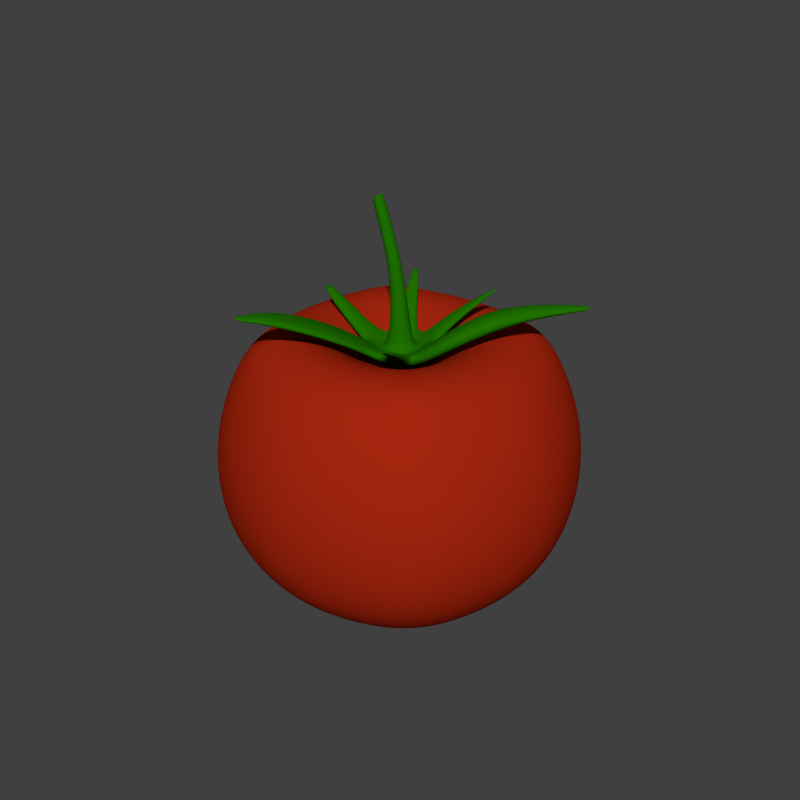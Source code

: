 # Source: Tomato.blend  (saved by Blender 2.91.10; exported with 4.5.12 LTS)
import bpy
from mathutils import Matrix  # noqa: F401  (used for matrix-valued properties, if any)

bpy.ops.wm.read_factory_settings(use_empty=True)
scene = bpy.context.scene
scene.name = 'Scene'

# ---- collections
col_collection_1 = bpy.data.collections.new('Collection 1'); scene.collection.children.link(col_collection_1)

# ---- materials (node trees are filled in below, after node groups)
mat_material = bpy.data.materials.new('Material')
mat_material.alpha_threshold = 0.0
mat_material.use_transparent_shadow = False
mat_material.diffuse_color = (0.3757, 0.01906, 0.004705, 1.0)
mat_material.roughness = 0.5
mat_material.specular_intensity = 1.0
mat_material.line_color = (0.0, 0.0, 0.0, 1.0)
mat_material_001 = bpy.data.materials.new('Material.001')
mat_material_001.alpha_threshold = 0.0
mat_material_001.use_transparent_shadow = False
mat_material_001.diffuse_color = (0.01423, 0.1679, 0.0, 1.0)
mat_material_001.roughness = 0.5
mat_material_001.specular_intensity = 0.04808
mat_material_001.line_color = (0.0, 0.0, 0.0, 1.0)

# ---- material node trees

# ---- world
world_world = bpy.data.worlds.new('World'); scene.world = world_world
world_world.color = (0.05088, 0.05088, 0.05088)
world_world.use_sun_shadow = False
world_world.sun_shadow_jitter_overblur = 0.0
world_world.cycles.sampling_method = 'MANUAL'
world_world.cycles.sample_map_resolution = 256

# ---- meshes
me_cube = bpy.data.meshes.new('Cube')
me_cube.from_pydata([(1.076, -5.278e-08, 0.1317), (-1.076, 4.179e-07, 0.1317), (-3.208e-08, -1.076, 0.1317), (2.891e-07, 1.076, 0.1317), (1.0, 1.0, 2.687), (1.0, -1.0, 2.687), (-1.0, -1.0, 2.687), (-1.0, 1.0, 2.687), (-0.9509, -0.4942, 0.1333), (0.9509, 0.4942, 0.1333), (3.456e-07, 1.404, 2.687), (-7.423e-07, -1.404, 2.687), (1.254, 1.254, 0.8342), (1.3, 1.3, 1.761), (1.254, -1.254, 0.8342), (1.3, -1.3, 1.761), (-1.254, -1.254, 0.8342), (-1.3, -1.3, 1.761), (-1.254, 1.254, 0.8342), (-1.3, 1.3, 1.761), (-6.105e-07, -1.825, 1.761), (-2.946e-07, -1.761, 0.8342), (3.702e-07, 1.761, 0.8342), (4.411e-07, 1.825, 1.761), (0.4942, -0.9509, 0.1333), (0.4942, 0.9509, 0.1333), (1.404, -7.398e-07, 2.687), (-1.404, 2.644e-07, 2.687), (1.237e-07, 1.775e-07, 0.02557), (1.761, -4.067e-07, 0.8342), (1.825, -6.049e-07, 1.761), (-1.761, 4.331e-07, 0.8342), (-1.825, 3.742e-07, 1.761), (0.7693, 0.7693, 0.135), (-0.9509, 0.4942, 0.1333), (-0.6219, 1.244, 2.687), (-0.6219, -1.244, 2.687), (-0.7801, -1.56, 0.8342), (-0.8085, -1.617, 1.761), (-0.8085, 1.617, 1.761), (-0.7801, 1.56, 0.8342), (-0.2045, 2.141e-07, 0.02557), (-0.702, 1.334e-08, 2.726), (-0.4942, -0.9509, 0.1333), (-0.7693, -0.7693, 0.135), (0.6219, 1.244, 2.687), (0.6219, -1.244, 2.687), (0.7801, -1.56, 0.8342), (0.8085, -1.617, 1.761), (0.8085, 1.617, 1.761), (0.7801, 1.56, 0.8342), (0.2045, 1.409e-07, 0.02557), (0.702, -4.887e-07, 2.726), (-0.4942, 0.9509, 0.1333), (-1.244, 0.6219, 2.687), (1.42e-07, 0.2045, 0.02557), (-1.56, 0.7801, 0.8342), (-1.617, 0.8085, 1.761), (-0.7693, 0.7693, 0.135), (1.244, 0.6219, 2.687), (7.361e-08, 0.702, 2.726), (1.56, 0.7801, 0.8342), (1.617, 0.8085, 1.761), (-0.1811, 0.1811, 0.02557), (-0.6219, 0.6219, 2.781), (0.1811, 0.1811, 0.02557), (0.6219, 0.6219, 2.781), (0.9509, -0.4942, 0.1333), (1.244, -0.6219, 2.687), (-4.703e-07, -0.702, 2.726), (1.56, -0.7801, 0.8342), (1.617, -0.8085, 1.761), (0.7693, -0.7693, 0.135), (-1.244, -0.6219, 2.687), (1.055e-07, -0.2045, 0.02557), (-1.56, -0.7801, 0.8342), (-1.617, -0.8085, 1.761), (-0.1811, -0.1811, 0.02557), (-0.6219, -0.6219, 2.781), (0.1811, -0.1811, 0.02557), (0.6219, -0.6219, 2.781), (-1.765e-07, -2.308e-07, 2.361), (-0.3131, -1.188e-07, 2.361), (0.3131, -3.427e-07, 2.361), (-5.521e-08, 0.3131, 2.361), (-0.2774, 0.2774, 2.361), (0.2774, 0.2774, 2.361), (-2.978e-07, -0.3131, 2.361), (-0.2774, -0.2774, 2.361), (0.2774, -0.2774, 2.361), (1.013, 1.013, 0.373), (0.4113, 0.4113, 0.03861), (0.4113, -0.4113, 0.03861), (1.013, -1.013, 0.373), (-1.013, -1.013, 0.373), (-0.4113, -0.4113, 0.03861), (-1.013, 1.013, 0.373), (-0.4113, 0.4113, 0.03861), (2.459e-07, 0.5207, 0.025), (3.209e-07, 1.422, 0.3738), (-1.296e-07, -1.422, 0.3738), (8.941e-08, -0.5207, 0.025), (0.5207, 6.333e-08, 0.025), (1.422, -1.686e-07, 0.3738), (-1.422, 4.451e-07, 0.3738), (-0.5207, 3.539e-07, 0.025), (-0.2911, 0.4541, 0.03191), (-0.6299, 1.26, 0.3734), (-0.6299, -1.26, 0.3734), (-0.2911, -0.4541, 0.03191), (0.6299, 1.26, 0.3734), (0.2911, 0.4541, 0.03191), (0.2911, -0.4541, 0.03191), (0.6299, -1.26, 0.3734), (-1.26, 0.6299, 0.3734), (-0.4541, 0.2911, 0.03191), (0.4541, 0.2911, 0.03191), (1.26, 0.6299, 0.3734), (1.26, -0.6299, 0.3734), (0.4541, -0.2911, 0.03191), (-0.4541, -0.2911, 0.03191), (-1.26, -0.6299, 0.3734)], [], [(106, 63, 115, 97), (78, 73, 6, 36), (71, 68, 5, 15), (38, 36, 6, 17), (57, 54, 7, 19), (98, 55, 63, 106), (74, 101, 109, 77), (80, 69, 11, 46), (48, 46, 11, 20), (22, 99, 107, 40), (119, 92, 112, 79), (70, 71, 15, 14), (94, 16, 75, 121), (37, 38, 17, 16), (40, 107, 96, 18), (56, 57, 19, 18), (35, 39, 19, 7), (39, 40, 18, 19), (103, 29, 70, 118), (47, 48, 20, 21), (45, 49, 23, 10), (49, 50, 22, 23), (121, 75, 31, 104), (64, 54, 27, 42), (62, 59, 26, 30), (76, 73, 27, 32), (65, 51, 28, 55), (69, 80, 89, 87), (102, 119, 79, 51), (61, 62, 30, 29), (118, 93, 72, 67), (75, 76, 32, 31), (113, 47, 21, 100), (69, 78, 36, 11), (20, 11, 36, 38), (111, 65, 55, 98), (79, 112, 101, 74), (21, 20, 38, 37), (10, 23, 39, 35), (23, 22, 40, 39), (55, 28, 41, 63), (78, 69, 87, 88), (93, 14, 47, 113), (68, 80, 46, 5), (15, 5, 46, 48), (90, 12, 61, 117), (108, 37, 16, 94), (14, 15, 48, 47), (4, 13, 49, 45), (13, 12, 50, 49), (117, 61, 29, 103), (59, 66, 52, 26), (32, 27, 54, 57), (63, 41, 105, 115), (31, 32, 57, 56), (114, 56, 18, 96), (35, 7, 54, 64), (13, 4, 59, 62), (100, 21, 37, 108), (45, 10, 60, 66), (91, 116, 65, 111), (12, 13, 62, 61), (50, 110, 99, 22), (10, 35, 64, 60), (118, 70, 14, 93), (4, 45, 66, 59), (104, 31, 56, 114), (42, 27, 73, 78), (30, 26, 68, 71), (51, 79, 74, 28), (52, 66, 86, 83), (116, 102, 51, 65), (29, 30, 71, 70), (17, 6, 73, 76), (77, 109, 95, 120), (16, 17, 76, 75), (28, 74, 77, 41), (64, 42, 82, 85), (41, 77, 120, 105), (26, 52, 80, 68), (86, 84, 81, 83), (84, 85, 82, 81), (83, 81, 87, 89), (81, 82, 88, 87), (42, 78, 88, 82), (60, 64, 85, 84), (66, 60, 84, 86), (80, 52, 83, 89), (67, 72, 92, 119), (53, 58, 96, 107), (43, 44, 95, 109), (34, 58, 97, 115), (25, 33, 91, 111), (24, 72, 93, 113), (9, 33, 90, 117), (8, 44, 94, 121), (53, 3, 98, 106), (43, 2, 100, 108), (25, 3, 99, 110), (24, 2, 101, 112), (34, 1, 104, 114), (9, 0, 102, 116), (67, 0, 103, 118), (8, 1, 105, 120), (12, 90, 110, 50), (106, 97, 58, 53), (108, 94, 44, 43), (114, 96, 58, 34), (110, 90, 33, 25), (112, 92, 72, 24), (116, 91, 33, 9), (120, 95, 44, 8), (107, 99, 3, 53), (109, 101, 2, 43), (111, 98, 3, 25), (113, 100, 2, 24), (115, 105, 1, 34), (117, 103, 0, 9), (119, 102, 0, 67), (121, 104, 1, 8)])
me_cube.polygons.foreach_set('use_smooth', [True] * 120)
_uv = me_cube.uv_layers.new(name='UVMap')
_uv.uv.foreach_set('vector', [0.3859, 0.5784, 0.4113, 0.5342, 0.4102, 0.585, 0.3977, 0.5833, 0.4953, 0.8188, 0.475, 0.7784, 0.5004, 0.7793, 0.5266, 0.7839, 0.7405, 0.7341, 0.6993, 0.8468, 0.6546, 0.8201, 0.6761, 0.7309, 0.5324, 0.7277, 0.5266, 0.7839, 0.5004, 0.7793, 0.5034, 0.7273, 0.4035, 0.7266, 0.4045, 0.7779, 0.3791, 0.7783, 0.377, 0.7264, 0.3563, 0.5616, 0.3911, 0.5178, 0.4113, 0.5342, 0.3859, 0.5784, 0.4912, 0.5178, 0.5259, 0.5621, 0.496, 0.5788, 0.4708, 0.5343, 0.621, 0.8754, 0.5483, 0.8519, 0.5681, 0.791, 0.615, 0.8065, 0.6313, 0.7294, 0.615, 0.8065, 0.5681, 0.791, 0.5754, 0.7281, 0.3105, 0.6678, 0.3238, 0.6229, 0.3607, 0.6345, 0.3525, 0.6746, 0.5741, 0.5082, 0.5665, 0.5247, 0.5555, 0.5378, 0.5117, 0.4999, 0.7144, 0.622, 0.7405, 0.7341, 0.6761, 0.7309, 0.6633, 0.6447, 0.4967, 0.641, 0.5016, 0.6794, 0.4759, 0.6802, 0.4733, 0.6432, 0.5286, 0.6756, 0.5324, 0.7277, 0.5034, 0.7273, 0.5016, 0.6794, 0.3525, 0.6746, 0.3607, 0.6345, 0.3846, 0.6405, 0.3794, 0.6787, 0.405, 0.6798, 0.4035, 0.7266, 0.377, 0.7264, 0.3794, 0.6787, 0.3529, 0.7824, 0.3481, 0.7264, 0.377, 0.7264, 0.3791, 0.7783, 0.3481, 0.7264, 0.3525, 0.6746, 0.3794, 0.6787, 0.377, 0.7264, 0.7185, 0.4846, 0.8124, 0.5673, 0.7144, 0.622, 0.665, 0.5544, 0.6211, 0.6564, 0.6313, 0.7294, 0.5754, 0.7281, 0.5709, 0.6693, 0.2647, 0.8035, 0.2497, 0.7267, 0.3053, 0.7262, 0.3115, 0.7888, 0.2497, 0.7267, 0.2608, 0.6544, 0.3105, 0.6678, 0.3053, 0.7262, 0.4733, 0.6432, 0.4759, 0.6802, 0.4404, 0.6814, 0.4406, 0.6447, 0.3835, 0.8178, 0.4045, 0.7779, 0.4397, 0.7763, 0.4393, 0.8298, 0.1414, 0.7297, 0.1805, 0.8421, 0.09231, 0.9058, 0.02162, 0.7337, 0.4767, 0.7271, 0.475, 0.7784, 0.4397, 0.7763, 0.4401, 0.7267, 0.3708, 0.4999, 0.3791, 0.4683, 0.4155, 0.4897, 0.3911, 0.5178, 0.5483, 0.8519, 0.621, 0.8754, 0.5475, 0.9353, 0.5136, 0.9119, 0.5834, 0.4555, 0.5741, 0.5082, 0.5117, 0.4999, 0.5035, 0.468, 0.1687, 0.6191, 0.1414, 0.7297, 0.02162, 0.7337, 0.07248, 0.5637, 0.665, 0.5544, 0.6316, 0.5854, 0.5882, 0.5401, 0.6048, 0.514, 0.4759, 0.6802, 0.4767, 0.7271, 0.4401, 0.7267, 0.4404, 0.6814, 0.5992, 0.6046, 0.6211, 0.6564, 0.5709, 0.6693, 0.558, 0.6241, 0.5483, 0.8519, 0.4953, 0.8188, 0.5266, 0.7839, 0.5681, 0.791, 0.5754, 0.7281, 0.5681, 0.791, 0.5266, 0.7839, 0.5324, 0.7277, 0.3271, 0.5373, 0.3708, 0.4999, 0.3911, 0.5178, 0.3563, 0.5616, 0.5117, 0.4999, 0.5555, 0.5378, 0.5259, 0.5621, 0.4912, 0.5178, 0.5709, 0.6693, 0.5754, 0.7281, 0.5324, 0.7277, 0.5286, 0.6756, 0.3115, 0.7888, 0.3053, 0.7262, 0.3481, 0.7264, 0.3529, 0.7824, 0.3053, 0.7262, 0.3105, 0.6678, 0.3525, 0.6746, 0.3481, 0.7264, 0.3911, 0.5178, 0.4155, 0.4897, 0.441, 0.5231, 0.4113, 0.5342, 0.4953, 0.8188, 0.5483, 0.8519, 0.5136, 0.9119, 0.4814, 0.8923, 0.6316, 0.5854, 0.6633, 0.6447, 0.6211, 0.6564, 0.5992, 0.6046, 0.6993, 0.8468, 0.621, 0.8754, 0.615, 0.8065, 0.6546, 0.8201, 0.6761, 0.7309, 0.6546, 0.8201, 0.615, 0.8065, 0.6313, 0.7294, 0.2512, 0.5838, 0.219, 0.6422, 0.1687, 0.6191, 0.2185, 0.5527, 0.5208, 0.6353, 0.5286, 0.6756, 0.5016, 0.6794, 0.4967, 0.641, 0.6633, 0.6447, 0.6761, 0.7309, 0.6313, 0.7294, 0.6211, 0.6564, 0.2252, 0.8164, 0.2052, 0.7276, 0.2497, 0.7267, 0.2647, 0.8035, 0.2052, 0.7276, 0.219, 0.6422, 0.2608, 0.6544, 0.2497, 0.7267, 0.2185, 0.5527, 0.1687, 0.6191, 0.07248, 0.5637, 0.1663, 0.483, 0.1805, 0.8421, 0.2575, 0.8718, 0.2211, 0.9795, 0.09231, 0.9058, 0.4401, 0.7267, 0.4397, 0.7763, 0.4045, 0.7779, 0.4035, 0.7266, 0.4113, 0.5342, 0.441, 0.5231, 0.4409, 0.5863, 0.4102, 0.585, 0.4404, 0.6814, 0.4401, 0.7267, 0.4035, 0.7266, 0.405, 0.6798, 0.4081, 0.6428, 0.405, 0.6798, 0.3794, 0.6787, 0.3846, 0.6405, 0.3529, 0.7824, 0.3791, 0.7783, 0.4045, 0.7779, 0.3835, 0.8178, 0.2052, 0.7276, 0.2252, 0.8164, 0.1805, 0.8421, 0.1414, 0.7297, 0.558, 0.6241, 0.5709, 0.6693, 0.5286, 0.6756, 0.5208, 0.6353, 0.2647, 0.8035, 0.3115, 0.7888, 0.3301, 0.8498, 0.2575, 0.8718, 0.3164, 0.5241, 0.3089, 0.5077, 0.3708, 0.4999, 0.3271, 0.5373, 0.219, 0.6422, 0.2052, 0.7276, 0.1414, 0.7297, 0.1687, 0.6191, 0.2608, 0.6544, 0.2831, 0.6031, 0.3238, 0.6229, 0.3105, 0.6678, 0.3115, 0.7888, 0.3529, 0.7824, 0.3835, 0.8178, 0.3301, 0.8498, 0.665, 0.5544, 0.7144, 0.622, 0.6633, 0.6447, 0.6316, 0.5854, 0.2252, 0.8164, 0.2647, 0.8035, 0.2575, 0.8718, 0.1805, 0.8421, 0.4406, 0.6447, 0.4404, 0.6814, 0.405, 0.6798, 0.4081, 0.6428, 0.4393, 0.8298, 0.4397, 0.7763, 0.475, 0.7784, 0.4953, 0.8188, 0.8615, 0.7399, 0.7872, 0.9126, 0.6993, 0.8468, 0.7405, 0.7341, 0.5035, 0.468, 0.5117, 0.4999, 0.4912, 0.5178, 0.4667, 0.4895, 0.2211, 0.9795, 0.2575, 0.8718, 0.3294, 0.9326, 0.3342, 0.9828, 0.3089, 0.5077, 0.3001, 0.4555, 0.3791, 0.4683, 0.3708, 0.4999, 0.8124, 0.5673, 0.8615, 0.7399, 0.7405, 0.7341, 0.7144, 0.622, 0.5034, 0.7273, 0.5004, 0.7793, 0.475, 0.7784, 0.4767, 0.7271, 0.4708, 0.5343, 0.496, 0.5788, 0.4842, 0.5836, 0.4717, 0.5852, 0.5016, 0.6794, 0.5034, 0.7273, 0.4767, 0.7271, 0.4759, 0.6802, 0.4667, 0.4895, 0.4912, 0.5178, 0.4708, 0.5343, 0.441, 0.5231, 0.3835, 0.8178, 0.4393, 0.8298, 0.4384, 0.9075, 0.396, 0.8913, 0.441, 0.5231, 0.4708, 0.5343, 0.4717, 0.5852, 0.4409, 0.5863, 0.7872, 0.9126, 0.6558, 0.9847, 0.621, 0.8754, 0.6993, 0.8468, 0.3294, 0.9326, 0.3635, 0.9101, 0.3958, 0.9576, 0.3342, 0.9828, 0.3635, 0.9101, 0.396, 0.8913, 0.4384, 0.9075, 0.3958, 0.9576, 0.5415, 0.9858, 0.48, 0.9589, 0.5136, 0.9119, 0.5475, 0.9353, 0.48, 0.9589, 0.4384, 0.9075, 0.4814, 0.8923, 0.5136, 0.9119, 0.4393, 0.8298, 0.4953, 0.8188, 0.4814, 0.8923, 0.4384, 0.9075, 0.3301, 0.8498, 0.3835, 0.8178, 0.396, 0.8913, 0.3635, 0.9101, 0.2575, 0.8718, 0.3301, 0.8498, 0.3635, 0.9101, 0.3294, 0.9326, 0.621, 0.8754, 0.6558, 0.9847, 0.5415, 0.9858, 0.5475, 0.9353, 0.6048, 0.514, 0.5882, 0.5401, 0.5665, 0.5247, 0.5741, 0.5082, 0.3742, 0.595, 0.393, 0.6009, 0.3846, 0.6405, 0.3607, 0.6345, 0.5077, 0.5955, 0.4887, 0.6013, 0.4842, 0.5836, 0.496, 0.5788, 0.4119, 0.6042, 0.393, 0.6009, 0.3977, 0.5833, 0.4102, 0.585, 0.3141, 0.559, 0.2947, 0.5393, 0.3164, 0.5241, 0.3271, 0.5373, 0.5684, 0.5599, 0.5882, 0.5401, 0.6316, 0.5854, 0.5992, 0.6046, 0.2784, 0.5132, 0.2947, 0.5393, 0.2512, 0.5838, 0.2185, 0.5527, 0.4698, 0.6044, 0.4887, 0.6013, 0.4967, 0.641, 0.4733, 0.6432, 0.3742, 0.595, 0.3443, 0.5806, 0.3563, 0.5616, 0.3859, 0.5784, 0.5077, 0.5955, 0.5378, 0.5813, 0.558, 0.6241, 0.5208, 0.6353, 0.3141, 0.559, 0.3443, 0.5806, 0.3238, 0.6229, 0.2831, 0.6031, 0.5684, 0.5599, 0.5378, 0.5813, 0.5259, 0.5621, 0.5555, 0.5378, 0.4119, 0.6042, 0.4408, 0.6057, 0.4406, 0.6447, 0.4081, 0.6428, 0.2784, 0.5132, 0.2606, 0.4584, 0.3001, 0.4555, 0.3089, 0.5077, 0.6048, 0.514, 0.6233, 0.4588, 0.7185, 0.4846, 0.665, 0.5544, 0.4698, 0.6044, 0.4408, 0.6057, 0.4409, 0.5863, 0.4717, 0.5852, 0.219, 0.6422, 0.2512, 0.5838, 0.2831, 0.6031, 0.2608, 0.6544, 0.3859, 0.5784, 0.3977, 0.5833, 0.393, 0.6009, 0.3742, 0.595, 0.5208, 0.6353, 0.4967, 0.641, 0.4887, 0.6013, 0.5077, 0.5955, 0.4081, 0.6428, 0.3846, 0.6405, 0.393, 0.6009, 0.4119, 0.6042, 0.2831, 0.6031, 0.2512, 0.5838, 0.2947, 0.5393, 0.3141, 0.559, 0.5555, 0.5378, 0.5665, 0.5247, 0.5882, 0.5401, 0.5684, 0.5599, 0.3089, 0.5077, 0.3164, 0.5241, 0.2947, 0.5393, 0.2784, 0.5132, 0.4717, 0.5852, 0.4842, 0.5836, 0.4887, 0.6013, 0.4698, 0.6044, 0.3607, 0.6345, 0.3238, 0.6229, 0.3443, 0.5806, 0.3742, 0.595, 0.496, 0.5788, 0.5259, 0.5621, 0.5378, 0.5813, 0.5077, 0.5955, 0.3271, 0.5373, 0.3563, 0.5616, 0.3443, 0.5806, 0.3141, 0.559, 0.5992, 0.6046, 0.558, 0.6241, 0.5378, 0.5813, 0.5684, 0.5599, 0.4102, 0.585, 0.4409, 0.5863, 0.4408, 0.6057, 0.4119, 0.6042, 0.2185, 0.5527, 0.1663, 0.483, 0.2606, 0.4584, 0.2784, 0.5132, 0.5741, 0.5082, 0.5834, 0.4555, 0.6233, 0.4588, 0.6048, 0.514, 0.4733, 0.6432, 0.4406, 0.6447, 0.4408, 0.6057, 0.4698, 0.6044])
me_cube.materials.append(mat_material)
me_cube.use_remesh_preserve_volume = False
me_cube.use_remesh_preserve_attributes = False
me_cube.use_mirror_vertex_groups = False
me_cube.update()
me_cylinder = bpy.data.meshes.new('Cylinder')
me_cylinder.from_pydata([(0.0, 0.05, 0.8971), (0.0, 0.05, 1.584), (0.0433, 0.025, 0.8971), (0.0433, 0.025, 1.584), (0.0433, -0.025, 0.8971), (0.0433, -0.025, 1.584), (-4.371e-09, -0.05, 0.8971), (-4.371e-09, -0.05, 1.584), (-0.0433, -0.025, 0.8971), (-0.0433, -0.025, 1.584), (-0.0433, 0.025, 0.8971), (-0.0433, 0.025, 1.584), (2.085e-09, 0.09198, 1.081), (0.0, 0.05, 0.9821), (0.0433, 0.025, 0.9827), (0.07966, 0.04599, 1.088), (0.0433, -0.025, 0.9821), (0.07966, -0.04599, 1.077), (-4.371e-09, -0.05, 0.9821), (-5.956e-09, -0.09198, 1.082), (-0.0433, -0.025, 0.9821), (-0.07966, -0.04599, 1.082), (-0.0433, 0.025, 0.9821), (-0.07966, 0.04599, 1.081), (-1.75e-09, 0.1909, 1.125), (-1.75e-09, 0.1909, 1.023), (0.1654, 0.09547, 1.034), (0.1654, 0.09547, 1.136), (0.1654, -0.09547, 1.016), (0.1654, -0.09547, 1.115), (-1.844e-08, -0.1909, 1.026), (-1.844e-08, -0.1909, 1.126), (-0.1654, -0.09547, 1.026), (-0.1654, -0.09547, 1.126), (-0.1654, 0.09547, 1.023), (-0.1654, 0.09547, 1.125), (0.07865, 0.3791, 1.263), (0.1956, 0.3116, 1.263), (0.1956, 0.3116, 1.199), (0.07865, 0.3791, 1.199), (0.3102, 0.1553, 1.307), (0.4037, -0.1553, 1.307), (0.4037, -0.1553, 1.154), (0.3102, 0.1553, 1.154), (0.2959, -0.3027, 1.254), (0.2109, -0.3518, 1.254), (0.2109, -0.3518, 1.208), (0.2959, -0.3027, 1.208), (-0.004569, -0.3786, 1.256), (-0.3256, -0.1933, 1.256), (-0.3524, -0.2396, 1.206), (-0.03134, -0.425, 1.206), (-0.3445, -0.07466, 1.213), (-0.3445, 0.07466, 1.213), (-0.3806, 0.07466, 1.152), (-0.3806, -0.07466, 1.152), (-0.2258, 0.2818, 1.257), (-0.1312, 0.3364, 1.257), (-0.1312, 0.3364, 1.205), (-0.2258, 0.2818, 1.205), (-0.6684, -0.0376, 1.419), (-0.6684, 0.0376, 1.419), (-0.6867, 0.0376, 1.388), (-0.6867, -0.0376, 1.388), (0.3354, 0.6195, 1.44), (0.3655, 0.5999, 1.446), (0.373, 0.6073, 1.432), (0.3428, 0.627, 1.427), (0.5429, 0.3395, 1.488), (0.7122, 0.1759, 1.489), (0.7395, 0.2032, 1.385), (0.5702, 0.3668, 1.383), (0.3613, -0.588, 1.389), (0.3266, -0.5978, 1.392), (0.3295, -0.6085, 1.379), (0.3642, -0.5988, 1.376), (-0.2688, -0.7456, 1.463), (-0.5113, -0.6055, 1.463), (-0.5303, -0.6385, 1.394), (-0.2878, -0.7785, 1.394), (-0.1783, 0.05, 2.085), (-0.14, 0.025, 2.105), (-0.14, -0.025, 2.105), (-0.1783, -0.05, 2.085), (-0.2167, -0.025, 2.065), (-0.2167, 0.025, 2.065), (-0.183, 0.03779, 2.094), (-0.154, 0.01889, 2.109), (-0.154, -0.01889, 2.109), (-0.183, -0.03779, 2.094), (-0.2119, -0.01889, 2.079), (-0.2119, 0.01889, 2.079), (0.9785, 0.6667, 1.455), (1.024, 0.6224, 1.455), (1.025, 0.6232, 1.425), (0.9793, 0.6675, 1.425), (0.993, 0.666, 1.452), (1.024, 0.6366, 1.452), (1.024, 0.6372, 1.432), (0.9935, 0.6666, 1.432), (-0.5084, -0.9382, 1.475), (-0.5584, -0.9094, 1.475), (-0.5613, -0.9145, 1.449), (-0.5113, -0.9433, 1.449), (-0.5244, -0.9387, 1.47), (-0.5508, -0.9235, 1.47), (-0.5523, -0.9261, 1.456), (-0.5259, -0.9413, 1.456), (-0.3624, 0.5705, 1.449), (-0.3128, 0.5991, 1.449), (-0.3198, 0.6112, 1.426), (-0.3694, 0.5826, 1.426)], [], [(10, 22, 13, 0), (2, 14, 16, 4), (4, 16, 18, 6), (17, 5, 7, 19), (6, 18, 20, 8), (19, 7, 9, 21), (8, 20, 22, 10), (23, 11, 1, 12), (15, 3, 5, 17), (11, 9, 84, 85), (9, 7, 83, 84), (21, 9, 11, 23), (0, 13, 14, 2), (14, 13, 25, 26), (17, 19, 31, 29), (21, 23, 35, 33), (12, 15, 27, 24), (16, 14, 26, 28), (20, 18, 30, 32), (12, 1, 3, 15), (54, 55, 63, 62), (53, 54, 62, 61), (52, 53, 61, 60), (60, 61, 62, 63), (22, 20, 32, 34), (18, 16, 28, 30), (23, 12, 24, 35), (19, 21, 33, 31), (15, 17, 29, 27), (13, 22, 34, 25), (38, 39, 67, 66), (27, 37, 36, 24), (26, 38, 37, 27), (25, 39, 38, 26), (24, 36, 39, 25), (42, 43, 71, 70), (29, 41, 40, 27), (28, 42, 41, 29), (26, 43, 42, 28), (27, 40, 43, 26), (45, 46, 74, 73), (31, 45, 44, 29), (30, 46, 45, 31), (28, 47, 46, 30), (29, 44, 47, 28), (48, 49, 77, 76), (33, 49, 48, 31), (32, 50, 49, 33), (30, 51, 50, 32), (31, 48, 51, 30), (55, 52, 60, 63), (35, 53, 52, 33), (34, 54, 53, 35), (32, 55, 54, 34), (33, 52, 55, 32), (24, 57, 56, 35), (25, 58, 57, 24), (34, 59, 58, 25), (35, 56, 59, 34), (64, 65, 66, 67), (39, 36, 64, 67), (36, 37, 65, 64), (37, 38, 66, 65), (68, 69, 93, 92), (43, 40, 68, 71), (40, 41, 69, 68), (41, 42, 70, 69), (72, 73, 74, 75), (46, 47, 75, 74), (47, 44, 72, 75), (44, 45, 73, 72), (76, 77, 101, 100), (49, 50, 78, 77), (50, 51, 79, 78), (51, 48, 76, 79), (82, 81, 87, 88), (85, 84, 90, 91), (7, 5, 82, 83), (3, 1, 80, 81), (5, 3, 81, 82), (1, 11, 85, 80), (86, 91, 90, 89), (88, 87, 86, 89), (84, 83, 89, 90), (83, 82, 88, 89), (80, 85, 91, 86), (81, 80, 86, 87), (92, 93, 97, 96), (69, 70, 94, 93), (70, 71, 95, 94), (71, 68, 92, 95), (96, 97, 98, 99), (93, 94, 98, 97), (94, 95, 99, 98), (95, 92, 96, 99), (103, 100, 104, 107), (77, 78, 102, 101), (78, 79, 103, 102), (79, 76, 100, 103), (104, 105, 106, 107), (100, 101, 105, 104), (101, 102, 106, 105), (102, 103, 107, 106), (108, 109, 110, 111), (59, 56, 108, 111), (56, 57, 109, 108), (57, 58, 110, 109), (58, 59, 111, 110)])
me_cylinder.polygons.foreach_set('use_smooth', [True] * 108)
_uv = me_cylinder.uv_layers.new(name='UVMap')
_uv.uv.foreach_set('vector', [0.9353, 0.1385, 0.9329, 0.1242, 0.9467, 0.1299, 0.9354, 0.1392, 0.9347, 0.1397, 0.9478, 0.1449, 0.9379, 0.1559, 0.9344, 0.1391, 0.9344, 0.1391, 0.9379, 0.1559, 0.9221, 0.1487, 0.9343, 0.1385, 0.835, 0.2539, 0.8712, 0.4581, 0.8557, 0.4647, 0.7947, 0.2666, 0.9343, 0.1385, 0.9221, 0.1487, 0.9206, 0.1332, 0.9347, 0.1383, 0.7947, 0.2666, 0.8557, 0.4647, 0.8404, 0.4728, 0.7581, 0.2872, 0.9347, 0.1383, 0.9206, 0.1332, 0.9329, 0.1242, 0.9353, 0.1385, 0.7232, 0.3069, 0.8243, 0.4797, 0.8084, 0.485, 0.7078, 0.3389, 0.875, 0.2649, 0.8876, 0.455, 0.8712, 0.4581, 0.835, 0.2539, 0.8243, 0.4797, 0.8404, 0.4728, 0.8877, 0.612, 0.8775, 0.6193, 0.8404, 0.4728, 0.8557, 0.4647, 0.8996, 0.6108, 0.8877, 0.612, 0.7581, 0.2872, 0.8404, 0.4728, 0.8243, 0.4797, 0.7232, 0.3069, 0.9354, 0.1392, 0.9467, 0.1299, 0.9478, 0.1449, 0.9347, 0.1397, 0.9478, 0.1449, 0.9467, 0.1299, 0.9795, 0.1016, 0.9911, 0.158, 0.835, 0.2539, 0.7947, 0.2666, 0.7868, 0.2257, 0.8358, 0.2179, 0.7581, 0.2872, 0.7232, 0.3069, 0.6918, 0.2826, 0.7357, 0.2493, 0.9109, 0.2786, 0.875, 0.2649, 0.8916, 0.2279, 0.9368, 0.2614, 0.9379, 0.1559, 0.9478, 0.1449, 0.9911, 0.158, 0.9494, 0.1973, 0.9206, 0.1332, 0.9221, 0.1487, 0.8874, 0.1797, 0.8772, 0.1173, 0.9109, 0.2786, 0.9042, 0.4553, 0.8876, 0.455, 0.875, 0.2649, 0.1631, 0.219, 0.1677, 0.2702, 0.0321, 0.2707, 0.02952, 0.2439, 0.1569, 0.1952, 0.1631, 0.219, 0.02952, 0.2439, 0.02584, 0.2319, 0.1663, 0.2948, 0.1562, 0.3468, 0.02584, 0.309, 0.03073, 0.283, 0.01379, 0.2792, 0.00994, 0.2391, 0.02952, 0.2439, 0.0321, 0.2707, 0.9329, 0.1242, 0.9206, 0.1332, 0.8772, 0.1173, 0.9253, 0.08018, 0.9221, 0.1487, 0.9379, 0.1559, 0.9494, 0.1973, 0.8874, 0.1797, 0.7232, 0.3069, 0.7078, 0.3389, 0.6713, 0.3447, 0.6918, 0.2826, 0.7947, 0.2666, 0.7581, 0.2872, 0.7357, 0.2493, 0.7868, 0.2257, 0.875, 0.2649, 0.835, 0.2539, 0.8358, 0.2179, 0.8916, 0.2279, 0.9467, 0.1299, 0.9329, 0.1242, 0.9253, 0.08018, 0.9795, 0.1016, 0.5819, 0.1524, 0.5779, 0.1052, 0.7235, 0.1079, 0.7269, 0.1197, 0.5108, 0.01049, 0.5976, 0.04232, 0.59, 0.08808, 0.5071, 0.08048, 0.4844, 0.1772, 0.5819, 0.1524, 0.5996, 0.1677, 0.5123, 0.1997, 0.4844, 0.1098, 0.5779, 0.1052, 0.5819, 0.1524, 0.4844, 0.1772, 0.5071, 0.08048, 0.59, 0.08808, 0.5779, 0.1052, 0.4844, 0.1098, 0.04166, 0.1299, 0.04947, 0.08307, 0.1237, 0.07526, 0.1315, 0.1182, 0.002596, 0.0401, 0.04556, 0.001038, 0.0651, 0.05963, 0.02213, 0.06744, 0.002596, 0.1143, 0.04166, 0.1299, 0.05338, 0.1534, 0.006502, 0.1339, 0.01431, 0.08307, 0.04947, 0.08307, 0.04166, 0.1299, 0.002596, 0.1143, 0.02213, 0.06744, 0.0651, 0.05963, 0.04947, 0.08307, 0.01431, 0.08307, 0.7901, 0.01367, 0.7979, 0.02878, 0.6814, 0.01193, 0.6832, 0.006194, 0.8355, 0.1763, 0.7614, 0.102, 0.7788, 0.07301, 0.8657, 0.1151, 0.9148, 0.03367, 0.7979, 0.02878, 0.7901, 0.01367, 0.8971, 0.00479, 0.8948, 0.09471, 0.791, 0.06313, 0.7979, 0.02878, 0.9148, 0.03367, 0.8657, 0.1151, 0.7788, 0.07301, 0.791, 0.06313, 0.8948, 0.09471, 0.4182, 0.1094, 0.4276, 0.1907, 0.3099, 0.1647, 0.3295, 0.1102, 0.4762, 0.1566, 0.4276, 0.1907, 0.4182, 0.1094, 0.4661, 0.1079, 0.4833, 0.04317, 0.4167, 0.02168, 0.4219, 0.00578, 0.475, 0.02004, 0.4776, 0.08799, 0.4145, 0.09569, 0.4167, 0.02168, 0.4833, 0.04317, 0.4661, 0.1079, 0.4182, 0.1094, 0.4145, 0.09569, 0.4776, 0.08799, 0.1677, 0.2702, 0.1663, 0.2948, 0.03073, 0.283, 0.0321, 0.2707, 0.2243, 0.3681, 0.1562, 0.3468, 0.1663, 0.2948, 0.2374, 0.3015, 0.2497, 0.2014, 0.1631, 0.219, 0.1569, 0.1952, 0.225, 0.1744, 0.2559, 0.2702, 0.1677, 0.2702, 0.1631, 0.219, 0.2497, 0.2014, 0.2374, 0.3015, 0.1663, 0.2948, 0.1677, 0.2702, 0.2559, 0.2702, 0.313, 0.3132, 0.398, 0.3016, 0.4063, 0.3401, 0.3318, 0.3757, 0.2893, 0.2886, 0.3862, 0.2867, 0.398, 0.3016, 0.313, 0.3132, 0.2946, 0.2261, 0.3903, 0.2461, 0.3862, 0.2867, 0.2893, 0.2886, 0.3227, 0.2058, 0.4044, 0.2333, 0.3903, 0.2461, 0.2946, 0.2261, 0.7374, 0.1064, 0.7395, 0.1135, 0.7269, 0.1197, 0.7235, 0.1079, 0.5779, 0.1052, 0.59, 0.08808, 0.7228, 0.1015, 0.7235, 0.1079, 0.59, 0.08808, 0.5976, 0.04232, 0.7277, 0.08925, 0.7228, 0.1015, 0.5996, 0.1677, 0.5819, 0.1524, 0.7269, 0.1197, 0.7279, 0.1257, 0.1237, 0.05573, 0.1315, 0.01666, 0.2213, 0.05963, 0.2174, 0.07135, 0.04947, 0.08307, 0.0651, 0.05963, 0.1237, 0.05573, 0.1237, 0.07526, 0.0651, 0.05963, 0.04556, 0.001038, 0.1315, 0.01666, 0.1237, 0.05573, 0.05338, 0.1534, 0.04166, 0.1299, 0.1315, 0.1182, 0.1354, 0.1378, 0.6617, 0.01741, 0.6641, 0.007597, 0.6814, 0.01193, 0.6786, 0.02356, 0.7979, 0.02878, 0.791, 0.06313, 0.6786, 0.02356, 0.6814, 0.01193, 0.791, 0.06313, 0.7788, 0.07301, 0.6778, 0.02975, 0.6786, 0.02356, 0.7788, 0.07301, 0.7614, 0.102, 0.6717, 0.0411, 0.6778, 0.02975, 0.3295, 0.1102, 0.3099, 0.1647, 0.2614, 0.1085, 0.268, 0.09622, 0.4219, 0.00578, 0.4167, 0.02168, 0.3172, 0.0414, 0.3131, 0.02402, 0.4167, 0.02168, 0.4145, 0.09569, 0.3274, 0.09564, 0.3172, 0.0414, 0.4145, 0.09569, 0.4182, 0.1094, 0.3295, 0.1102, 0.3274, 0.09564, 0.9117, 0.6037, 0.9249, 0.6047, 0.9233, 0.6091, 0.9129, 0.608, 0.8775, 0.6193, 0.8877, 0.612, 0.8889, 0.6155, 0.8814, 0.622, 0.8557, 0.4647, 0.8712, 0.4581, 0.9117, 0.6037, 0.8996, 0.6108, 0.8876, 0.455, 0.9042, 0.4553, 0.9411, 0.6146, 0.9249, 0.6047, 0.8712, 0.4581, 0.8876, 0.455, 0.9249, 0.6047, 0.9117, 0.6037, 0.8084, 0.485, 0.8243, 0.4797, 0.8775, 0.6193, 0.87, 0.6372, 0.8778, 0.6368, 0.8814, 0.622, 0.8889, 0.6155, 0.9019, 0.6163, 0.9129, 0.608, 0.9233, 0.6091, 0.9347, 0.6185, 0.9019, 0.6163, 0.8877, 0.612, 0.8996, 0.6108, 0.9019, 0.6163, 0.8889, 0.6155, 0.8996, 0.6108, 0.9117, 0.6037, 0.9129, 0.608, 0.9019, 0.6163, 0.87, 0.6372, 0.8775, 0.6193, 0.8814, 0.622, 0.8778, 0.6368, 0.9249, 0.6047, 0.9411, 0.6146, 0.9347, 0.6185, 0.9233, 0.6091, 0.2174, 0.07135, 0.2213, 0.05963, 0.2253, 0.06354, 0.2213, 0.07135, 0.1354, 0.1378, 0.1315, 0.1182, 0.2213, 0.08698, 0.2213, 0.09479, 0.1315, 0.1182, 0.1237, 0.07526, 0.2174, 0.07916, 0.2213, 0.08698, 0.1237, 0.07526, 0.1237, 0.05573, 0.2174, 0.07135, 0.2174, 0.07916, 0.2253, 0.07526, 0.2448, 0.07526, 0.2448, 0.07916, 0.2253, 0.07916, 0.2213, 0.09479, 0.2213, 0.08698, 0.2331, 0.09088, 0.2331, 0.09479, 0.2213, 0.08698, 0.2174, 0.07916, 0.2253, 0.07916, 0.2253, 0.08698, 0.2174, 0.07916, 0.2174, 0.07135, 0.2253, 0.07526, 0.2253, 0.07916, 0.2685, 0.09028, 0.268, 0.09622, 0.2623, 0.09514, 0.2626, 0.08996, 0.3131, 0.02402, 0.3172, 0.0414, 0.2646, 0.07802, 0.261, 0.07274, 0.3172, 0.0414, 0.3274, 0.09564, 0.2685, 0.09028, 0.2646, 0.07802, 0.3274, 0.09564, 0.3295, 0.1102, 0.268, 0.09622, 0.2685, 0.09028, 0.2623, 0.09514, 0.2514, 0.09377, 0.2522, 0.08866, 0.2626, 0.08996, 0.268, 0.09622, 0.2614, 0.1085, 0.2588, 0.1055, 0.2641, 0.09588, 0.261, 0.07274, 0.2646, 0.07802, 0.2595, 0.08108, 0.2568, 0.07666, 0.2646, 0.07802, 0.2685, 0.09028, 0.2651, 0.08925, 0.2623, 0.08013, 0.5416, 0.2642, 0.5398, 0.2888, 0.5284, 0.2852, 0.5297, 0.2661, 0.3903, 0.2461, 0.4044, 0.2333, 0.5314, 0.2569, 0.5297, 0.2661, 0.4063, 0.3401, 0.398, 0.3016, 0.5289, 0.2945, 0.5314, 0.3141, 0.398, 0.3016, 0.3862, 0.2867, 0.5284, 0.2852, 0.5289, 0.2945, 0.3862, 0.2867, 0.3903, 0.2461, 0.5297, 0.2661, 0.5284, 0.2852])
me_cylinder.materials.append(mat_material_001)
me_cylinder.use_remesh_preserve_volume = False
me_cylinder.use_remesh_preserve_attributes = False
me_cylinder.use_mirror_vertex_groups = False
me_cylinder.update()

# ---- objects
ob_tomato = bpy.data.objects.new('Tomato', me_cube)
ob_cylinder = bpy.data.objects.new('Cylinder', me_cylinder)

# ---- transforms, parenting, visibility, modifiers, constraints
ob_tomato.location = (0.0, 0.0, 0.0)
ob_tomato.lock_rotations_4d = False
ob_tomato.empty_display_type = 'ARROWS'
ob_tomato.lineart.crease_threshold = 0.0
_m = ob_tomato.modifiers.new('Subsurf', 'SUBSURF')
_m.uv_smooth = 'PRESERVE_CORNERS'
_m.levels = 2
_m.render_levels = 3
_m.show_only_control_edges = False
_m = ob_tomato.modifiers.new('Cast', 'CAST')
_m.factor = 0.0
_m.radius = 37.65
_m.size = 25.25
ob_cylinder.parent = ob_tomato
ob_cylinder.location = (-1.765e-07, -2.308e-07, 0.9826)
ob_cylinder.scale = (1.413, 1.413, 1.413)
ob_cylinder.lineart.crease_threshold = 0.0
_m = ob_cylinder.modifiers.new('Subsurf', 'SUBSURF')
_m.uv_smooth = 'PRESERVE_CORNERS'
_m.quality = 2
_m.levels = 2
_m.show_only_control_edges = False

# ---- collection membership
col_collection_1.objects.link(ob_tomato)
col_collection_1.objects.link(ob_cylinder)

# ---- scene / render settings (as saved in the file)
scene.frame_start = 1; scene.frame_end = 250; scene.frame_set(1)
scene.render.engine = 'BLENDER_EEVEE_NEXT'
scene.render.image_settings.color_mode = 'RGB'
scene.render.image_settings.compression = 90
scene.render.resolution_x = 1200
scene.render.resolution_y = 1200
scene.render.dither_intensity = 0.0
scene.render.use_bake_clear = False
scene.cycles.use_denoising = False
scene.cycles.samples = 10
scene.cycles.sampling_pattern = 'TABULATED_SOBOL'
scene.cycles.light_sampling_threshold = 0.0
scene.cycles.use_adaptive_sampling = False
scene.cycles.use_light_tree = False
scene.cycles.blur_glossy = 0.0
scene.cycles.volume_bounces = 1
scene.cycles.pixel_filter_type = 'GAUSSIAN'
scene.cycles.sample_clamp_indirect = 0.0
scene.view_settings.view_transform = 'Standard'
bpy.context.view_layer.update()

# ---- added for rendering (the .blend has no active camera and no usable light): camera, sun
cam_auto = bpy.data.cameras.new('AutoCamera')
cam_auto.lens = 50.0
cam_auto.sensor_width = 36.0
cam_auto.clip_end = 1000.0
ob_auto_camera = bpy.data.objects.new('AutoCamera', cam_auto)
scene.collection.objects.link(ob_auto_camera)
ob_auto_camera.location = (6.00773, -7.20928, 6.80037)
ob_auto_camera.rotation_euler = (1.09748, -7.21219e-08, 0.694738)
scene.camera = ob_auto_camera
light_auto_sun = bpy.data.lights.new('AutoSun', 'SUN')
light_auto_sun.energy = 3.0
light_auto_sun.angle = 0.0523599
ob_auto_sun = bpy.data.objects.new('AutoSun', light_auto_sun)
scene.collection.objects.link(ob_auto_sun)
ob_auto_sun.rotation_euler = (0.872665, 0.174533, 0.523599)
bpy.context.view_layer.update()
